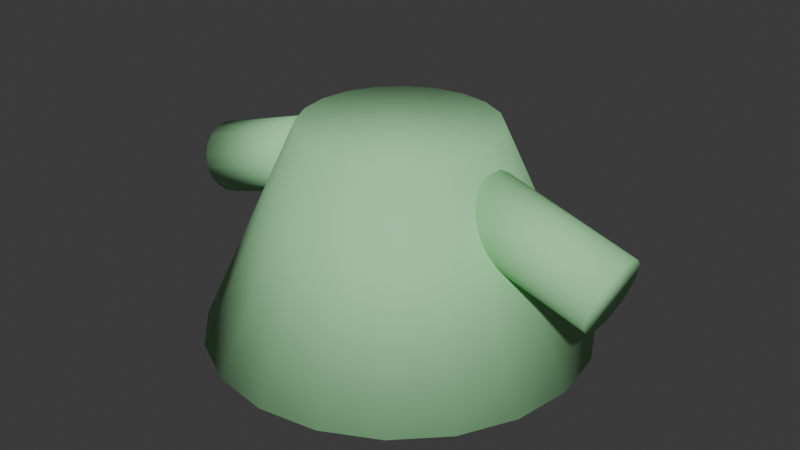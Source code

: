 # Source: gnome_body.blend  (saved by Blender 5.2.44; exported with 4.5.12 LTS)
import bpy
from mathutils import Matrix  # noqa: F401  (used for matrix-valued properties, if any)

bpy.ops.wm.read_factory_settings(use_empty=True)
scene = bpy.context.scene
scene.name = 'Scene'

# ---- collections
col_collection = bpy.data.collections.new('Collection'); scene.collection.children.link(col_collection)

# ---- materials (node trees are filled in below, after node groups)
mat_gnome_body_mat = bpy.data.materials.new('gnome_body_mat')

# ---- material node trees
mat_gnome_body_mat.use_nodes = True; mat_gnome_body_mat.node_tree.nodes.clear()
_N = mat_gnome_body_mat.node_tree.nodes; _L = mat_gnome_body_mat.node_tree.links
n0 = _N.new('ShaderNodeBsdfPrincipled'); n0.name = 'Principled BSDF'; n0.location = (-200, 100)
n0.inputs[0].default_value = (0.36, 0.78, 0.38, 1.0)
n0.inputs[2].default_value = 0.85
n0.inputs[10].default_value = 0.005
n1 = _N.new('ShaderNodeOutputMaterial'); n1.name = 'Material Output'; n1.location = (200, 100)
_L.new(n0.outputs[0], n1.inputs[0])
n1.is_active_output = True

# ---- world
world_world = bpy.data.worlds.new('World'); scene.world = world_world
world_world.use_nodes = True; world_world.node_tree.nodes.clear()
_N = world_world.node_tree.nodes; _L = world_world.node_tree.links
n0 = _N.new('ShaderNodeOutputWorld'); n0.name = 'World Output'; n0.location = (200, 100)
n1 = _N.new('ShaderNodeBackground'); n1.name = 'Background'; n1.location = (-200, 100)
n1.inputs[0].default_value = (0.05088, 0.05088, 0.05088, 1.0)
_L.new(n1.outputs[0], n0.inputs[0])
n0.is_active_output = True
world_world.color = (0.05088, 0.05088, 0.05088)
world_world.sun_shadow_jitter_overblur = 0.0

# ---- meshes
me_gnome_body = bpy.data.meshes.new('gnome_body')
me_gnome_body.from_pydata([(0.0, 0.92, 0.0), (0.0, 0.46, 1.0), (0.2843, 0.875, 0.0), (0.1421, 0.4375, 1.0), (0.5408, 0.7443, 0.0), (0.2704, 0.3721, 1.0), (0.7443, 0.5408, 0.0), (0.3721, 0.2704, 1.0), (0.875, 0.2843, 0.0), (0.4375, 0.1421, 1.0), (0.92, 0.0, 0.0), (0.46, 0.0, 1.0), (0.875, -0.2843, 0.0), (0.4375, -0.1421, 1.0), (0.7443, -0.5408, 0.0), (0.3721, -0.2704, 1.0), (0.5408, -0.7443, 0.0), (0.2704, -0.3721, 1.0), (0.2843, -0.875, 0.0), (0.1421, -0.4375, 1.0), (0.0, -0.92, 0.0), (0.0, -0.46, 1.0), (-0.2843, -0.875, 0.0), (-0.1421, -0.4375, 1.0), (-0.5408, -0.7443, 0.0), (-0.2704, -0.3721, 1.0), (-0.7443, -0.5408, 0.0), (-0.3721, -0.2704, 1.0), (-0.875, -0.2843, 0.0), (-0.4375, -0.1421, 1.0), (-0.92, 0.0, 0.0), (-0.46, 0.0, 1.0), (-0.875, 0.2843, 0.0), (-0.4375, 0.1421, 1.0), (-0.7443, 0.5408, 0.0), (-0.3721, 0.2704, 1.0), (-0.5408, 0.7443, 0.0), (-0.2704, 0.3721, 1.0), (-0.2843, 0.875, 0.0), (-0.1421, 0.4375, 1.0), (-1.094, 0.18, 0.5366), (-0.4256, 0.18, 0.7434), (-1.078, 0.1712, 0.4834), (-0.4092, 0.1712, 0.6903), (-1.063, 0.1456, 0.4355), (-0.3944, 0.1456, 0.6424), (-1.051, 0.1058, 0.3974), (-0.3826, 0.1058, 0.6043), (-1.044, 0.05562, 0.373), (-0.375, 0.05562, 0.5799), (-1.041, 0.0, 0.3646), (-0.3724, 0.0, 0.5715), (-1.044, -0.05562, 0.373), (-0.375, -0.05562, 0.5799), (-1.051, -0.1058, 0.3974), (-0.3826, -0.1058, 0.6043), (-1.063, -0.1456, 0.4355), (-0.3944, -0.1456, 0.6424), (-1.078, -0.1712, 0.4834), (-0.4092, -0.1712, 0.6903), (-1.094, -0.18, 0.5366), (-0.4256, -0.18, 0.7434), (-1.111, -0.1712, 0.5897), (-0.4421, -0.1712, 0.7966), (-1.126, -0.1456, 0.6376), (-0.4569, -0.1456, 0.8445), (-1.137, -0.1058, 0.6757), (-0.4687, -0.1058, 0.8826), (-1.145, -0.05562, 0.7001), (-0.4762, -0.05562, 0.907), (-1.148, 0.0, 0.7085), (-0.4788, 0.0, 0.9154), (-1.145, 0.05562, 0.7001), (-0.4762, 0.05562, 0.907), (-1.137, 0.1058, 0.6757), (-0.4687, 0.1058, 0.8826), (-1.126, 0.1456, 0.6376), (-0.4569, 0.1456, 0.8445), (-1.111, 0.1712, 0.5897), (-0.4421, 0.1712, 0.7966), (0.4256, 0.18, 0.7434), (1.094, 0.18, 0.5366), (0.4092, 0.1712, 0.6903), (1.078, 0.1712, 0.4834), (0.3944, 0.1456, 0.6424), (1.063, 0.1456, 0.4355), (0.3826, 0.1058, 0.6043), (1.051, 0.1058, 0.3974), (0.375, 0.05562, 0.5799), (1.044, 0.05562, 0.373), (0.3724, 0.0, 0.5715), (1.041, 0.0, 0.3646), (0.375, -0.05562, 0.5799), (1.044, -0.05562, 0.373), (0.3826, -0.1058, 0.6043), (1.051, -0.1058, 0.3974), (0.3944, -0.1456, 0.6424), (1.063, -0.1456, 0.4355), (0.4092, -0.1712, 0.6903), (1.078, -0.1712, 0.4834), (0.4256, -0.18, 0.7434), (1.094, -0.18, 0.5366), (0.4421, -0.1712, 0.7966), (1.111, -0.1712, 0.5897), (0.4569, -0.1456, 0.8445), (1.126, -0.1456, 0.6376), (0.4687, -0.1058, 0.8826), (1.137, -0.1058, 0.6757), (0.4762, -0.05562, 0.907), (1.145, -0.05562, 0.7001), (0.4788, 0.0, 0.9154), (1.148, 0.0, 0.7085), (0.4762, 0.05562, 0.907), (1.145, 0.05562, 0.7001), (0.4687, 0.1058, 0.8826), (1.137, 0.1058, 0.6757), (0.4569, 0.1456, 0.8445), (1.126, 0.1456, 0.6376), (0.4421, 0.1712, 0.7966), (1.111, 0.1712, 0.5897)], [], [(1, 2, 0), (3, 4, 2), (5, 6, 4), (7, 8, 6), (8, 11, 10), (11, 12, 10), (13, 14, 12), (15, 16, 14), (17, 18, 16), (18, 21, 20), (21, 22, 20), (23, 24, 22), (25, 26, 24), (27, 28, 26), (28, 31, 30), (31, 32, 30), (33, 34, 32), (35, 36, 34), (21, 13, 5), (37, 38, 36), (38, 1, 0), (14, 30, 38), (41, 42, 40), (42, 45, 44), (44, 47, 46), (46, 49, 48), (48, 51, 50), (50, 53, 52), (52, 55, 54), (55, 56, 54), (57, 58, 56), (59, 60, 58), (60, 63, 62), (63, 64, 62), (64, 67, 66), (66, 69, 68), (68, 71, 70), (71, 72, 70), (73, 74, 72), (74, 77, 76), (69, 61, 53), (77, 78, 76), (78, 41, 40), (54, 70, 78), (81, 82, 80), (82, 85, 84), (85, 86, 84), (87, 88, 86), (89, 90, 88), (90, 93, 92), (93, 94, 92), (95, 96, 94), (96, 99, 98), (98, 101, 100), (100, 103, 102), (103, 104, 102), (105, 106, 104), (107, 108, 106), (109, 110, 108), (111, 112, 110), (112, 115, 114), (115, 116, 114), (109, 93, 85), (116, 119, 118), (119, 80, 118), (114, 118, 94), (1, 3, 2), (3, 5, 4), (5, 7, 6), (7, 9, 8), (8, 9, 11), (11, 13, 12), (13, 15, 14), (15, 17, 16), (17, 19, 18), (18, 19, 21), (21, 23, 22), (23, 25, 24), (25, 27, 26), (27, 29, 28), (28, 29, 31), (31, 33, 32), (33, 35, 34), (35, 37, 36), (5, 3, 1), (1, 39, 37), (37, 35, 33), (33, 31, 37), (31, 29, 37), (29, 27, 25), (25, 23, 21), (21, 19, 17), (17, 15, 13), (13, 11, 9), (9, 7, 13), (7, 5, 13), (5, 1, 37), (29, 25, 21), (21, 17, 13), (5, 37, 29), (29, 21, 5), (37, 39, 38), (38, 39, 1), (38, 0, 2), (2, 4, 6), (6, 8, 10), (10, 12, 14), (14, 16, 18), (18, 20, 14), (20, 22, 14), (22, 24, 26), (26, 28, 30), (30, 32, 34), (34, 36, 38), (38, 2, 14), (2, 6, 14), (6, 10, 14), (22, 26, 30), (30, 34, 38), (14, 22, 30), (41, 43, 42), (42, 43, 45), (44, 45, 47), (46, 47, 49), (48, 49, 51), (50, 51, 53), (52, 53, 55), (55, 57, 56), (57, 59, 58), (59, 61, 60), (60, 61, 63), (63, 65, 64), (64, 65, 67), (66, 67, 69), (68, 69, 71), (71, 73, 72), (73, 75, 74), (74, 75, 77), (45, 43, 41), (41, 79, 77), (77, 75, 73), (73, 71, 69), (69, 67, 65), (65, 63, 61), (61, 59, 57), (57, 55, 53), (53, 51, 49), (49, 47, 45), (45, 41, 69), (41, 77, 69), (77, 73, 69), (69, 65, 61), (61, 57, 53), (53, 49, 69), (49, 45, 69), (77, 79, 78), (78, 79, 41), (78, 40, 46), (40, 42, 46), (42, 44, 46), (46, 48, 50), (50, 52, 54), (54, 56, 58), (58, 60, 62), (62, 64, 66), (66, 68, 70), (70, 72, 74), (74, 76, 78), (46, 50, 54), (54, 58, 70), (58, 62, 70), (62, 66, 70), (70, 74, 78), (78, 46, 54), (81, 83, 82), (82, 83, 85), (85, 87, 86), (87, 89, 88), (89, 91, 90), (90, 91, 93), (93, 95, 94), (95, 97, 96), (96, 97, 99), (98, 99, 101), (100, 101, 103), (103, 105, 104), (105, 107, 106), (107, 109, 108), (109, 111, 110), (111, 113, 112), (112, 113, 115), (115, 117, 116), (85, 83, 81), (81, 119, 117), (117, 115, 109), (115, 113, 109), (113, 111, 109), (109, 107, 101), (107, 105, 101), (105, 103, 101), (101, 99, 97), (97, 95, 101), (95, 93, 101), (93, 91, 85), (91, 89, 85), (89, 87, 85), (85, 81, 109), (81, 117, 109), (109, 101, 93), (116, 117, 119), (119, 81, 80), (118, 80, 82), (82, 84, 86), (86, 88, 90), (90, 92, 94), (94, 96, 98), (98, 100, 94), (100, 102, 94), (102, 104, 106), (106, 108, 110), (110, 112, 114), (114, 116, 118), (118, 82, 94), (82, 86, 94), (86, 90, 94), (102, 106, 94), (106, 110, 94), (110, 114, 94)])
me_gnome_body.polygons.foreach_set('use_smooth', [True] * 228)
_uv = me_gnome_body.uv_layers.new(name='UVMap')
_uv.uv.foreach_set('vector', [0.7451, 0.5992, 0.5042, 0.6732, 0.5059, 0.5992, 0.7443, 0.6362, 0.4991, 0.7398, 0.5042, 0.6732, 0.7417, 0.6695, 0.4912, 0.7928, 0.4991, 0.7398, 0.465, 0.5615, 0.2552, 0.5579, 0.2451, 0.4912, 0.2552, 0.5579, 0.4717, 0.6318, 0.2586, 0.6318, 0.4717, 0.6318, 0.2552, 0.7057, 0.2586, 0.6318, 0.47, 0.6688, 0.2451, 0.7724, 0.2552, 0.7057, 0.4912, 0.2965, 0.7746, 0.3404, 0.7605, 0.3933, 0.4982, 0.2701, 0.7836, 0.2737, 0.7746, 0.3404, 0.7836, 0.2737, 0.5043, 0.1997, 0.7867, 0.1997, 0.5043, 0.1997, 0.7836, 0.1258, 0.7867, 0.1997, 0.5027, 0.1628, 0.7746, 0.05911, 0.7836, 0.1258, 0.4982, 0.1294, 0.7605, 0.006184, 0.7746, 0.05911, 0.226, 0.5615, 0.01623, 0.5579, 0.006184, 0.4912, 0.01623, 0.5579, 0.2328, 0.6318, 0.01969, 0.6318, 0.2328, 0.6318, 0.01623, 0.7057, 0.01969, 0.6318, 0.231, 0.6688, 0.006184, 0.7724, 0.01623, 0.7057, 0.7378, 0.5024, 0.4991, 0.4586, 0.4912, 0.4057, 0.9938, 0.5051, 0.93, 0.6304, 0.7911, 0.6084, 0.7417, 0.5289, 0.5042, 0.5253, 0.4991, 0.4586, 0.5042, 0.5253, 0.7451, 0.5992, 0.5059, 0.5992, 0.3511, 0.02932, 0.2799, 0.4788, 0.02932, 0.3511, 0.8251, 0.006184, 0.8397, 0.1881, 0.8251, 0.188, 0.8397, 0.1881, 0.8536, 0.006401, 0.8536, 0.1883, 0.8536, 0.1883, 0.8653, 0.006789, 0.8653, 0.1886, 0.9427, 0.2041, 0.9297, 0.3799, 0.9297, 0.206, 0.9297, 0.206, 0.9152, 0.3806, 0.9152, 0.2067, 0.9152, 0.2067, 0.9008, 0.3799, 0.9008, 0.206, 0.9008, 0.206, 0.8877, 0.378, 0.8877, 0.2041, 0.8877, 0.378, 0.8773, 0.201, 0.8877, 0.2041, 0.7991, 0.201, 0.81, 0.3833, 0.7991, 0.3825, 0.81, 0.2018, 0.8234, 0.3837, 0.81, 0.3833, 0.8234, 0.3837, 0.838, 0.2024, 0.838, 0.3838, 0.838, 0.2024, 0.8523, 0.3836, 0.838, 0.3838, 0.8523, 0.3836, 0.865, 0.2015, 0.865, 0.383, 0.8777, 0.1832, 0.8907, 0.01121, 0.8907, 0.1851, 0.8907, 0.1851, 0.9052, 0.01189, 0.9052, 0.1858, 0.9052, 0.01189, 0.9197, 0.1851, 0.9052, 0.1858, 0.9197, 0.01121, 0.9327, 0.1832, 0.9197, 0.1851, 0.9327, 0.1832, 0.9431, 0.006184, 0.9431, 0.1801, 0.4949, 0.8325, 0.5355, 0.8051, 0.5678, 0.842, 0.7991, 0.006749, 0.8111, 0.1882, 0.7991, 0.1886, 0.8111, 0.1882, 0.8251, 0.006184, 0.8251, 0.188, 0.1662, 0.8098, 0.2542, 0.8237, 0.2292, 0.8727, 0.7978, 0.8362, 0.7831, 0.6543, 0.7978, 0.6543, 0.7831, 0.6543, 0.7692, 0.8364, 0.7692, 0.6546, 0.7692, 0.8364, 0.7575, 0.6549, 0.7692, 0.6546, 0.1493, 0.9613, 0.1363, 0.7855, 0.1493, 0.7874, 0.1363, 0.9594, 0.1218, 0.7848, 0.1363, 0.7855, 0.1218, 0.7848, 0.1073, 0.9594, 0.1073, 0.7855, 0.1073, 0.9594, 0.09429, 0.7874, 0.1073, 0.7855, 0.09429, 0.9613, 0.08394, 0.7905, 0.09429, 0.7874, 0.9019, 0.6543, 0.891, 0.8366, 0.891, 0.6551, 0.891, 0.6551, 0.8776, 0.837, 0.8776, 0.6556, 0.8776, 0.6556, 0.863, 0.8372, 0.863, 0.6557, 0.863, 0.8372, 0.8487, 0.6554, 0.863, 0.6557, 0.8487, 0.8369, 0.8361, 0.6549, 0.8487, 0.6554, 0.006184, 0.7874, 0.01923, 0.9594, 0.006184, 0.9613, 0.01923, 0.7855, 0.0337, 0.9587, 0.01923, 0.9594, 0.0337, 0.7848, 0.04816, 0.9594, 0.0337, 0.9587, 0.04816, 0.9594, 0.06121, 0.7874, 0.06121, 0.9613, 0.06121, 0.7874, 0.07157, 0.9644, 0.06121, 0.9613, 0.334, 0.7893, 0.3201, 0.8772, 0.271, 0.8523, 0.8237, 0.6549, 0.8117, 0.8364, 0.8117, 0.6545, 0.8117, 0.8364, 0.7978, 0.6543, 0.8117, 0.6545, 0.4442, 0.8544, 0.4273, 0.8738, 0.3751, 0.808, 0.7451, 0.5992, 0.7443, 0.6362, 0.5042, 0.6732, 0.7443, 0.6362, 0.7417, 0.6695, 0.4991, 0.7398, 0.7417, 0.6695, 0.7378, 0.696, 0.4912, 0.7928, 0.465, 0.5615, 0.47, 0.5948, 0.2552, 0.5579, 0.2552, 0.5579, 0.47, 0.5948, 0.4717, 0.6318, 0.4717, 0.6318, 0.47, 0.6688, 0.2552, 0.7057, 0.47, 0.6688, 0.465, 0.7021, 0.2451, 0.7724, 0.4912, 0.2965, 0.4982, 0.2701, 0.7746, 0.3404, 0.4982, 0.2701, 0.5027, 0.2367, 0.7836, 0.2737, 0.7836, 0.2737, 0.5027, 0.2367, 0.5043, 0.1997, 0.5043, 0.1997, 0.5027, 0.1628, 0.7836, 0.1258, 0.5027, 0.1628, 0.4982, 0.1294, 0.7746, 0.05911, 0.4982, 0.1294, 0.4912, 0.103, 0.7605, 0.006184, 0.226, 0.5615, 0.231, 0.5948, 0.01623, 0.5579, 0.01623, 0.5579, 0.231, 0.5948, 0.2328, 0.6318, 0.2328, 0.6318, 0.231, 0.6688, 0.01623, 0.7057, 0.231, 0.6688, 0.226, 0.7021, 0.006184, 0.7724, 0.7378, 0.5024, 0.7417, 0.5289, 0.4991, 0.4586, 0.7911, 0.6084, 0.7691, 0.5781, 0.7575, 0.5425, 0.7575, 0.5425, 0.7575, 0.5051, 0.7691, 0.4695, 0.7691, 0.4695, 0.7911, 0.4392, 0.8214, 0.4172, 0.8214, 0.4172, 0.857, 0.4057, 0.7691, 0.4695, 0.857, 0.4057, 0.8944, 0.4057, 0.7691, 0.4695, 0.8944, 0.4057, 0.93, 0.4172, 0.9603, 0.4392, 0.9603, 0.4392, 0.9823, 0.4695, 0.9938, 0.5051, 0.9938, 0.5051, 0.9938, 0.5425, 0.9823, 0.5781, 0.9823, 0.5781, 0.9603, 0.6084, 0.93, 0.6304, 0.93, 0.6304, 0.8944, 0.642, 0.857, 0.642, 0.857, 0.642, 0.8214, 0.6304, 0.93, 0.6304, 0.8214, 0.6304, 0.7911, 0.6084, 0.93, 0.6304, 0.7911, 0.6084, 0.7575, 0.5425, 0.7691, 0.4695, 0.8944, 0.4057, 0.9603, 0.4392, 0.9938, 0.5051, 0.9938, 0.5051, 0.9823, 0.5781, 0.93, 0.6304, 0.7911, 0.6084, 0.7691, 0.4695, 0.8944, 0.4057, 0.8944, 0.4057, 0.9938, 0.5051, 0.7911, 0.6084, 0.7417, 0.5289, 0.7443, 0.5623, 0.5042, 0.5253, 0.5042, 0.5253, 0.7443, 0.5623, 0.7451, 0.5992, 0.02932, 0.3511, 0.006184, 0.2799, 0.006184, 0.2051, 0.006184, 0.2051, 0.02932, 0.1339, 0.07331, 0.07331, 0.07331, 0.07331, 0.1339, 0.02931, 0.2051, 0.006184, 0.2051, 0.006184, 0.2799, 0.006184, 0.3511, 0.02932, 0.3511, 0.02932, 0.4117, 0.07331, 0.4557, 0.1339, 0.4557, 0.1339, 0.4788, 0.2051, 0.3511, 0.02932, 0.4788, 0.2051, 0.4788, 0.2799, 0.3511, 0.02932, 0.4788, 0.2799, 0.4557, 0.3511, 0.4117, 0.4117, 0.4117, 0.4117, 0.3511, 0.4557, 0.2799, 0.4788, 0.2799, 0.4788, 0.2051, 0.4788, 0.1339, 0.4557, 0.1339, 0.4557, 0.07331, 0.4117, 0.02932, 0.3511, 0.02932, 0.3511, 0.006184, 0.2051, 0.3511, 0.02932, 0.006184, 0.2051, 0.07331, 0.07331, 0.3511, 0.02932, 0.07331, 0.07331, 0.2051, 0.006184, 0.3511, 0.02932, 0.4788, 0.2799, 0.4117, 0.4117, 0.2799, 0.4788, 0.2799, 0.4788, 0.1339, 0.4557, 0.02932, 0.3511, 0.3511, 0.02932, 0.4788, 0.2799, 0.2799, 0.4788, 0.8251, 0.006184, 0.8397, 0.006193, 0.8397, 0.1881, 0.8397, 0.1881, 0.8397, 0.006193, 0.8536, 0.006401, 0.8536, 0.1883, 0.8536, 0.006401, 0.8653, 0.006789, 0.9427, 0.2041, 0.9427, 0.378, 0.9297, 0.3799, 0.9297, 0.206, 0.9297, 0.3799, 0.9152, 0.3806, 0.9152, 0.2067, 0.9152, 0.3806, 0.9008, 0.3799, 0.9008, 0.206, 0.9008, 0.3799, 0.8877, 0.378, 0.8877, 0.378, 0.8773, 0.3749, 0.8773, 0.201, 0.7991, 0.201, 0.81, 0.2018, 0.81, 0.3833, 0.81, 0.2018, 0.8234, 0.2022, 0.8234, 0.3837, 0.8234, 0.3837, 0.8234, 0.2022, 0.838, 0.2024, 0.838, 0.2024, 0.8523, 0.2021, 0.8523, 0.3836, 0.8523, 0.3836, 0.8523, 0.2021, 0.865, 0.2015, 0.8777, 0.1832, 0.8777, 0.009244, 0.8907, 0.01121, 0.8907, 0.1851, 0.8907, 0.01121, 0.9052, 0.01189, 0.9052, 0.01189, 0.9197, 0.01121, 0.9197, 0.1851, 0.9197, 0.01121, 0.9327, 0.009244, 0.9327, 0.1832, 0.9327, 0.1832, 0.9327, 0.009244, 0.9431, 0.006184, 0.5471, 0.8921, 0.5355, 0.8973, 0.5234, 0.898, 0.5234, 0.898, 0.5119, 0.8942, 0.502, 0.8862, 0.502, 0.8862, 0.4949, 0.8748, 0.4912, 0.8611, 0.4912, 0.8611, 0.4912, 0.8466, 0.4949, 0.8325, 0.4949, 0.8325, 0.502, 0.8202, 0.5119, 0.8111, 0.5119, 0.8111, 0.5234, 0.8059, 0.5355, 0.8051, 0.5355, 0.8051, 0.5471, 0.809, 0.5569, 0.817, 0.5569, 0.817, 0.564, 0.8283, 0.5678, 0.842, 0.5678, 0.842, 0.5678, 0.8566, 0.564, 0.8707, 0.564, 0.8707, 0.5569, 0.8829, 0.5471, 0.8921, 0.5471, 0.8921, 0.5234, 0.898, 0.4949, 0.8325, 0.5234, 0.898, 0.502, 0.8862, 0.4949, 0.8325, 0.502, 0.8862, 0.4912, 0.8611, 0.4949, 0.8325, 0.4949, 0.8325, 0.5119, 0.8111, 0.5355, 0.8051, 0.5355, 0.8051, 0.5569, 0.817, 0.5678, 0.842, 0.5678, 0.842, 0.564, 0.8707, 0.4949, 0.8325, 0.564, 0.8707, 0.5471, 0.8921, 0.4949, 0.8325, 0.7991, 0.006749, 0.8111, 0.006376, 0.8111, 0.1882, 0.8111, 0.1882, 0.8111, 0.006376, 0.8251, 0.006184, 0.2292, 0.8727, 0.2152, 0.8772, 0.1748, 0.8641, 0.2152, 0.8772, 0.2006, 0.8772, 0.1748, 0.8641, 0.2006, 0.8772, 0.1867, 0.8727, 0.1748, 0.8641, 0.1748, 0.8641, 0.1662, 0.8523, 0.1617, 0.8383, 0.1617, 0.8383, 0.1617, 0.8237, 0.1662, 0.8098, 0.1662, 0.8098, 0.1748, 0.7979, 0.1867, 0.7893, 0.1867, 0.7893, 0.2006, 0.7848, 0.2152, 0.7848, 0.2152, 0.7848, 0.2292, 0.7893, 0.241, 0.7979, 0.241, 0.7979, 0.2496, 0.8098, 0.2542, 0.8237, 0.2542, 0.8237, 0.2542, 0.8383, 0.2496, 0.8523, 0.2496, 0.8523, 0.241, 0.8641, 0.2292, 0.8727, 0.1748, 0.8641, 0.1617, 0.8383, 0.1662, 0.8098, 0.1662, 0.8098, 0.1867, 0.7893, 0.2542, 0.8237, 0.1867, 0.7893, 0.2152, 0.7848, 0.2542, 0.8237, 0.2152, 0.7848, 0.241, 0.7979, 0.2542, 0.8237, 0.2542, 0.8237, 0.2496, 0.8523, 0.2292, 0.8727, 0.2292, 0.8727, 0.1748, 0.8641, 0.1662, 0.8098, 0.7978, 0.8362, 0.7831, 0.8362, 0.7831, 0.6543, 0.7831, 0.6543, 0.7831, 0.8362, 0.7692, 0.8364, 0.7692, 0.8364, 0.7575, 0.8368, 0.7575, 0.6549, 0.1493, 0.9613, 0.1363, 0.9594, 0.1363, 0.7855, 0.1363, 0.9594, 0.1218, 0.9587, 0.1218, 0.7848, 0.1218, 0.7848, 0.1218, 0.9587, 0.1073, 0.9594, 0.1073, 0.9594, 0.09429, 0.9613, 0.09429, 0.7874, 0.09429, 0.9613, 0.08394, 0.9644, 0.08394, 0.7905, 0.9019, 0.6543, 0.9019, 0.8358, 0.891, 0.8366, 0.891, 0.6551, 0.891, 0.8366, 0.8776, 0.837, 0.8776, 0.6556, 0.8776, 0.837, 0.863, 0.8372, 0.863, 0.8372, 0.8487, 0.8369, 0.8487, 0.6554, 0.8487, 0.8369, 0.8361, 0.8363, 0.8361, 0.6549, 0.006184, 0.7874, 0.01923, 0.7855, 0.01923, 0.9594, 0.01923, 0.7855, 0.0337, 0.7848, 0.0337, 0.9587, 0.0337, 0.7848, 0.04816, 0.7855, 0.04816, 0.9594, 0.04816, 0.9594, 0.04816, 0.7855, 0.06121, 0.7874, 0.06121, 0.7874, 0.07157, 0.7905, 0.07157, 0.9644, 0.271, 0.8523, 0.2665, 0.8383, 0.2665, 0.8237, 0.2665, 0.8237, 0.271, 0.8098, 0.2797, 0.7979, 0.2797, 0.7979, 0.2915, 0.7893, 0.334, 0.7893, 0.2915, 0.7893, 0.3054, 0.7848, 0.334, 0.7893, 0.3054, 0.7848, 0.3201, 0.7848, 0.334, 0.7893, 0.334, 0.7893, 0.3459, 0.7979, 0.359, 0.8383, 0.3459, 0.7979, 0.3545, 0.8098, 0.359, 0.8383, 0.3545, 0.8098, 0.359, 0.8237, 0.359, 0.8383, 0.359, 0.8383, 0.3545, 0.8523, 0.3459, 0.8641, 0.3459, 0.8641, 0.334, 0.8727, 0.359, 0.8383, 0.334, 0.8727, 0.3201, 0.8772, 0.359, 0.8383, 0.3201, 0.8772, 0.3054, 0.8772, 0.271, 0.8523, 0.3054, 0.8772, 0.2915, 0.8727, 0.271, 0.8523, 0.2915, 0.8727, 0.2797, 0.8641, 0.271, 0.8523, 0.271, 0.8523, 0.2665, 0.8237, 0.334, 0.7893, 0.2665, 0.8237, 0.2797, 0.7979, 0.334, 0.7893, 0.334, 0.7893, 0.359, 0.8383, 0.3201, 0.8772, 0.8237, 0.6549, 0.8237, 0.8368, 0.8117, 0.8364, 0.8117, 0.8364, 0.7978, 0.8362, 0.7978, 0.6543, 0.4273, 0.8738, 0.4157, 0.8776, 0.4036, 0.8769, 0.4036, 0.8769, 0.3921, 0.8717, 0.3822, 0.8625, 0.3822, 0.8625, 0.3751, 0.8503, 0.3714, 0.8362, 0.3714, 0.8362, 0.3714, 0.8216, 0.3751, 0.808, 0.3751, 0.808, 0.3822, 0.7966, 0.3921, 0.7886, 0.3921, 0.7886, 0.4036, 0.7848, 0.3751, 0.808, 0.4036, 0.7848, 0.4157, 0.7855, 0.3751, 0.808, 0.4157, 0.7855, 0.4273, 0.7907, 0.4371, 0.7999, 0.4371, 0.7999, 0.4442, 0.8121, 0.448, 0.8262, 0.448, 0.8262, 0.448, 0.8408, 0.4442, 0.8544, 0.4442, 0.8544, 0.4371, 0.8658, 0.4273, 0.8738, 0.4273, 0.8738, 0.4036, 0.8769, 0.3751, 0.808, 0.4036, 0.8769, 0.3822, 0.8625, 0.3751, 0.808, 0.3822, 0.8625, 0.3714, 0.8362, 0.3751, 0.808, 0.4157, 0.7855, 0.4371, 0.7999, 0.3751, 0.808, 0.4371, 0.7999, 0.448, 0.8262, 0.3751, 0.808, 0.448, 0.8262, 0.4442, 0.8544, 0.3751, 0.808])
me_gnome_body.materials.append(mat_gnome_body_mat)
me_gnome_body.update()

# ---- objects
ob_gnome_body = bpy.data.objects.new('gnome_body', me_gnome_body)

# ---- transforms, parenting, visibility, modifiers, constraints
ob_gnome_body.location = (0.0, 0.0, 0.0)

# ---- collection membership
col_collection.objects.link(ob_gnome_body)

# ---- scene / render settings (as saved in the file)
scene.frame_start = 1; scene.frame_end = 250; scene.frame_set(1)
scene.render.engine = 'BLENDER_EEVEE_NEXT'
scene.render.bake_bias = 0.0
scene.render.bake_samples = 0
scene.render.compositor_device = 'GPU'
scene.eevee.use_volume_custom_range = False
scene.eevee.fast_gi_thickness_near = 0.1
scene.eevee.fast_gi_thickness_far = 0.0
scene.eevee.ray_tracing_options.screen_trace_thickness = 0.1
bpy.context.view_layer.update()

# ---- added for rendering (the .blend has no active camera and no usable light): camera, sun
cam_auto = bpy.data.cameras.new('AutoCamera')
cam_auto.lens = 50.0
cam_auto.sensor_width = 36.0
cam_auto.clip_end = 1000.0
ob_auto_camera = bpy.data.objects.new('AutoCamera', cam_auto)
scene.collection.objects.link(ob_auto_camera)
ob_auto_camera.location = (2.87463, -3.44956, 2.79971)
ob_auto_camera.rotation_euler = (1.09748, -7.21219e-08, 0.694738)
scene.camera = ob_auto_camera
light_auto_sun = bpy.data.lights.new('AutoSun', 'SUN')
light_auto_sun.energy = 3.0
light_auto_sun.angle = 0.0523599
ob_auto_sun = bpy.data.objects.new('AutoSun', light_auto_sun)
scene.collection.objects.link(ob_auto_sun)
ob_auto_sun.rotation_euler = (0.872665, 0.174533, 0.523599)
bpy.context.view_layer.update()
